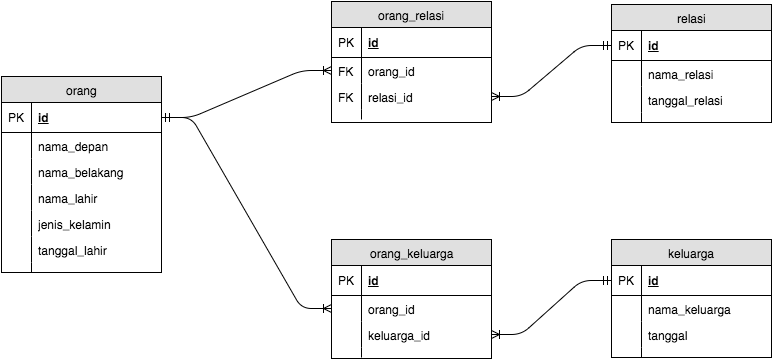

The diagram above was exported from draw.io. Its source (the exported page's mxGraphModel, read from the mxfile embedded in the PNG):
<mxGraphModel dx="578" dy="728" grid="1" gridSize="10" guides="1" tooltips="1" connect="1" arrows="1" fold="1" page="1" pageScale="1" pageWidth="1500" pageHeight="1169" background="#ffffff" math="0" shadow="0">
  <root>
    <mxCell id="0" />
    <mxCell id="1" parent="0" />
    <mxCell id="17fed3297e5609d2-1" value="orang" style="swimlane;html=1;fontStyle=0;childLayout=stackLayout;horizontal=1;startSize=26;fillColor=#e0e0e0;horizontalStack=0;resizeParent=1;resizeLast=0;collapsible=1;marginBottom=0;swimlaneFillColor=#ffffff;align=center;" vertex="1" parent="1">
      <mxGeometry x="90" y="164" width="160" height="196" as="geometry" />
    </mxCell>
    <mxCell id="17fed3297e5609d2-2" value="id" style="shape=partialRectangle;top=0;left=0;right=0;bottom=1;html=1;align=left;verticalAlign=middle;fillColor=none;spacingLeft=34;spacingRight=4;whiteSpace=wrap;overflow=hidden;rotatable=0;points=[[0,0.5],[1,0.5]];portConstraint=eastwest;dropTarget=0;fontStyle=5;" vertex="1" parent="17fed3297e5609d2-1">
      <mxGeometry y="26" width="160" height="30" as="geometry" />
    </mxCell>
    <mxCell id="17fed3297e5609d2-3" value="PK" style="shape=partialRectangle;top=0;left=0;bottom=0;html=1;fillColor=none;align=left;verticalAlign=middle;spacingLeft=4;spacingRight=4;whiteSpace=wrap;overflow=hidden;rotatable=0;points=[];portConstraint=eastwest;part=1;" vertex="1" connectable="0" parent="17fed3297e5609d2-2">
      <mxGeometry width="30" height="30" as="geometry" />
    </mxCell>
    <mxCell id="17fed3297e5609d2-4" value="nama_depan" style="shape=partialRectangle;top=0;left=0;right=0;bottom=0;html=1;align=left;verticalAlign=top;fillColor=none;spacingLeft=34;spacingRight=4;whiteSpace=wrap;overflow=hidden;rotatable=0;points=[[0,0.5],[1,0.5]];portConstraint=eastwest;dropTarget=0;" vertex="1" parent="17fed3297e5609d2-1">
      <mxGeometry y="56" width="160" height="26" as="geometry" />
    </mxCell>
    <mxCell id="17fed3297e5609d2-5" value="" style="shape=partialRectangle;top=0;left=0;bottom=0;html=1;fillColor=none;align=left;verticalAlign=top;spacingLeft=4;spacingRight=4;whiteSpace=wrap;overflow=hidden;rotatable=0;points=[];portConstraint=eastwest;part=1;" vertex="1" connectable="0" parent="17fed3297e5609d2-4">
      <mxGeometry width="30" height="26" as="geometry" />
    </mxCell>
    <mxCell id="17fed3297e5609d2-6" value="nama_belakang" style="shape=partialRectangle;top=0;left=0;right=0;bottom=0;html=1;align=left;verticalAlign=top;fillColor=none;spacingLeft=34;spacingRight=4;whiteSpace=wrap;overflow=hidden;rotatable=0;points=[[0,0.5],[1,0.5]];portConstraint=eastwest;dropTarget=0;" vertex="1" parent="17fed3297e5609d2-1">
      <mxGeometry y="82" width="160" height="26" as="geometry" />
    </mxCell>
    <mxCell id="17fed3297e5609d2-7" value="" style="shape=partialRectangle;top=0;left=0;bottom=0;html=1;fillColor=none;align=left;verticalAlign=top;spacingLeft=4;spacingRight=4;whiteSpace=wrap;overflow=hidden;rotatable=0;points=[];portConstraint=eastwest;part=1;" vertex="1" connectable="0" parent="17fed3297e5609d2-6">
      <mxGeometry width="30" height="26" as="geometry" />
    </mxCell>
    <mxCell id="17fed3297e5609d2-8" value="nama_lahir" style="shape=partialRectangle;top=0;left=0;right=0;bottom=0;html=1;align=left;verticalAlign=top;fillColor=none;spacingLeft=34;spacingRight=4;whiteSpace=wrap;overflow=hidden;rotatable=0;points=[[0,0.5],[1,0.5]];portConstraint=eastwest;dropTarget=0;" vertex="1" parent="17fed3297e5609d2-1">
      <mxGeometry y="108" width="160" height="26" as="geometry" />
    </mxCell>
    <mxCell id="17fed3297e5609d2-9" value="" style="shape=partialRectangle;top=0;left=0;bottom=0;html=1;fillColor=none;align=left;verticalAlign=top;spacingLeft=4;spacingRight=4;whiteSpace=wrap;overflow=hidden;rotatable=0;points=[];portConstraint=eastwest;part=1;" vertex="1" connectable="0" parent="17fed3297e5609d2-8">
      <mxGeometry width="30" height="26" as="geometry" />
    </mxCell>
    <mxCell id="17fed3297e5609d2-12" value="jenis_kelamin" style="shape=partialRectangle;top=0;left=0;right=0;bottom=0;html=1;align=left;verticalAlign=top;fillColor=none;spacingLeft=34;spacingRight=4;whiteSpace=wrap;overflow=hidden;rotatable=0;points=[[0,0.5],[1,0.5]];portConstraint=eastwest;dropTarget=0;" vertex="1" parent="17fed3297e5609d2-1">
      <mxGeometry y="134" width="160" height="26" as="geometry" />
    </mxCell>
    <mxCell id="17fed3297e5609d2-13" value="" style="shape=partialRectangle;top=0;left=0;bottom=0;html=1;fillColor=none;align=left;verticalAlign=top;spacingLeft=4;spacingRight=4;whiteSpace=wrap;overflow=hidden;rotatable=0;points=[];portConstraint=eastwest;part=1;" vertex="1" connectable="0" parent="17fed3297e5609d2-12">
      <mxGeometry width="30" height="26" as="geometry" />
    </mxCell>
    <mxCell id="17fed3297e5609d2-14" value="tanggal_lahir" style="shape=partialRectangle;top=0;left=0;right=0;bottom=0;html=1;align=left;verticalAlign=top;fillColor=none;spacingLeft=34;spacingRight=4;whiteSpace=wrap;overflow=hidden;rotatable=0;points=[[0,0.5],[1,0.5]];portConstraint=eastwest;dropTarget=0;" vertex="1" parent="17fed3297e5609d2-1">
      <mxGeometry y="160" width="160" height="26" as="geometry" />
    </mxCell>
    <mxCell id="17fed3297e5609d2-15" value="" style="shape=partialRectangle;top=0;left=0;bottom=0;html=1;fillColor=none;align=left;verticalAlign=top;spacingLeft=4;spacingRight=4;whiteSpace=wrap;overflow=hidden;rotatable=0;points=[];portConstraint=eastwest;part=1;" vertex="1" connectable="0" parent="17fed3297e5609d2-14">
      <mxGeometry width="30" height="26" as="geometry" />
    </mxCell>
    <mxCell id="17fed3297e5609d2-10" value="" style="shape=partialRectangle;top=0;left=0;right=0;bottom=0;html=1;align=left;verticalAlign=top;fillColor=none;spacingLeft=34;spacingRight=4;whiteSpace=wrap;overflow=hidden;rotatable=0;points=[[0,0.5],[1,0.5]];portConstraint=eastwest;dropTarget=0;" vertex="1" parent="17fed3297e5609d2-1">
      <mxGeometry y="186" width="160" height="10" as="geometry" />
    </mxCell>
    <mxCell id="17fed3297e5609d2-11" value="" style="shape=partialRectangle;top=0;left=0;bottom=0;html=1;fillColor=none;align=left;verticalAlign=top;spacingLeft=4;spacingRight=4;whiteSpace=wrap;overflow=hidden;rotatable=0;points=[];portConstraint=eastwest;part=1;" vertex="1" connectable="0" parent="17fed3297e5609d2-10">
      <mxGeometry width="30" height="10" as="geometry" />
    </mxCell>
    <mxCell id="1b384626d7ad08cf-1" value="orang_relasi" style="swimlane;html=1;fontStyle=0;childLayout=stackLayout;horizontal=1;startSize=26;fillColor=#e0e0e0;horizontalStack=0;resizeParent=1;resizeLast=0;collapsible=1;marginBottom=0;swimlaneFillColor=#ffffff;align=center;" vertex="1" parent="1">
      <mxGeometry x="420" y="89" width="160" height="121" as="geometry" />
    </mxCell>
    <mxCell id="1b384626d7ad08cf-2" value="id" style="shape=partialRectangle;top=0;left=0;right=0;bottom=1;html=1;align=left;verticalAlign=middle;fillColor=none;spacingLeft=34;spacingRight=4;whiteSpace=wrap;overflow=hidden;rotatable=0;points=[[0,0.5],[1,0.5]];portConstraint=eastwest;dropTarget=0;fontStyle=5;" vertex="1" parent="1b384626d7ad08cf-1">
      <mxGeometry y="26" width="160" height="30" as="geometry" />
    </mxCell>
    <mxCell id="1b384626d7ad08cf-3" value="PK" style="shape=partialRectangle;top=0;left=0;bottom=0;html=1;fillColor=none;align=left;verticalAlign=middle;spacingLeft=4;spacingRight=4;whiteSpace=wrap;overflow=hidden;rotatable=0;points=[];portConstraint=eastwest;part=1;" vertex="1" connectable="0" parent="1b384626d7ad08cf-2">
      <mxGeometry width="30" height="30" as="geometry" />
    </mxCell>
    <mxCell id="1b384626d7ad08cf-4" value="orang_id" style="shape=partialRectangle;top=0;left=0;right=0;bottom=0;html=1;align=left;verticalAlign=top;fillColor=none;spacingLeft=34;spacingRight=4;whiteSpace=wrap;overflow=hidden;rotatable=0;points=[[0,0.5],[1,0.5]];portConstraint=eastwest;dropTarget=0;" vertex="1" parent="1b384626d7ad08cf-1">
      <mxGeometry y="56" width="160" height="26" as="geometry" />
    </mxCell>
    <mxCell id="1b384626d7ad08cf-5" value="FK" style="shape=partialRectangle;top=0;left=0;bottom=0;html=1;fillColor=none;align=left;verticalAlign=top;spacingLeft=4;spacingRight=4;whiteSpace=wrap;overflow=hidden;rotatable=0;points=[];portConstraint=eastwest;part=1;" vertex="1" connectable="0" parent="1b384626d7ad08cf-4">
      <mxGeometry width="30" height="26" as="geometry" />
    </mxCell>
    <mxCell id="1b384626d7ad08cf-6" value="relasi_id" style="shape=partialRectangle;top=0;left=0;right=0;bottom=0;html=1;align=left;verticalAlign=top;fillColor=none;spacingLeft=34;spacingRight=4;whiteSpace=wrap;overflow=hidden;rotatable=0;points=[[0,0.5],[1,0.5]];portConstraint=eastwest;dropTarget=0;" vertex="1" parent="1b384626d7ad08cf-1">
      <mxGeometry y="82" width="160" height="26" as="geometry" />
    </mxCell>
    <mxCell id="1b384626d7ad08cf-7" value="FK" style="shape=partialRectangle;top=0;left=0;bottom=0;html=1;fillColor=none;align=left;verticalAlign=top;spacingLeft=4;spacingRight=4;whiteSpace=wrap;overflow=hidden;rotatable=0;points=[];portConstraint=eastwest;part=1;" vertex="1" connectable="0" parent="1b384626d7ad08cf-6">
      <mxGeometry width="30" height="26" as="geometry" />
    </mxCell>
    <mxCell id="1b384626d7ad08cf-10" value="" style="shape=partialRectangle;top=0;left=0;right=0;bottom=0;html=1;align=left;verticalAlign=top;fillColor=none;spacingLeft=34;spacingRight=4;whiteSpace=wrap;overflow=hidden;rotatable=0;points=[[0,0.5],[1,0.5]];portConstraint=eastwest;dropTarget=0;" vertex="1" parent="1b384626d7ad08cf-1">
      <mxGeometry y="108" width="160" height="10" as="geometry" />
    </mxCell>
    <mxCell id="1b384626d7ad08cf-11" value="" style="shape=partialRectangle;top=0;left=0;bottom=0;html=1;fillColor=none;align=left;verticalAlign=top;spacingLeft=4;spacingRight=4;whiteSpace=wrap;overflow=hidden;rotatable=0;points=[];portConstraint=eastwest;part=1;" vertex="1" connectable="0" parent="1b384626d7ad08cf-10">
      <mxGeometry width="30" height="10" as="geometry" />
    </mxCell>
    <mxCell id="1b384626d7ad08cf-12" value="orang_keluarga" style="swimlane;html=1;fontStyle=0;childLayout=stackLayout;horizontal=1;startSize=26;fillColor=#e0e0e0;horizontalStack=0;resizeParent=1;resizeLast=0;collapsible=1;marginBottom=0;swimlaneFillColor=#ffffff;align=center;" vertex="1" parent="1">
      <mxGeometry x="420" y="327" width="160" height="119" as="geometry" />
    </mxCell>
    <mxCell id="1b384626d7ad08cf-13" value="id" style="shape=partialRectangle;top=0;left=0;right=0;bottom=1;html=1;align=left;verticalAlign=middle;fillColor=none;spacingLeft=34;spacingRight=4;whiteSpace=wrap;overflow=hidden;rotatable=0;points=[[0,0.5],[1,0.5]];portConstraint=eastwest;dropTarget=0;fontStyle=5;" vertex="1" parent="1b384626d7ad08cf-12">
      <mxGeometry y="26" width="160" height="30" as="geometry" />
    </mxCell>
    <mxCell id="1b384626d7ad08cf-14" value="PK" style="shape=partialRectangle;top=0;left=0;bottom=0;html=1;fillColor=none;align=left;verticalAlign=middle;spacingLeft=4;spacingRight=4;whiteSpace=wrap;overflow=hidden;rotatable=0;points=[];portConstraint=eastwest;part=1;" vertex="1" connectable="0" parent="1b384626d7ad08cf-13">
      <mxGeometry width="30" height="30" as="geometry" />
    </mxCell>
    <mxCell id="1b384626d7ad08cf-15" value="orang_id" style="shape=partialRectangle;top=0;left=0;right=0;bottom=0;html=1;align=left;verticalAlign=top;fillColor=none;spacingLeft=34;spacingRight=4;whiteSpace=wrap;overflow=hidden;rotatable=0;points=[[0,0.5],[1,0.5]];portConstraint=eastwest;dropTarget=0;" vertex="1" parent="1b384626d7ad08cf-12">
      <mxGeometry y="56" width="160" height="26" as="geometry" />
    </mxCell>
    <mxCell id="1b384626d7ad08cf-16" value="" style="shape=partialRectangle;top=0;left=0;bottom=0;html=1;fillColor=none;align=left;verticalAlign=top;spacingLeft=4;spacingRight=4;whiteSpace=wrap;overflow=hidden;rotatable=0;points=[];portConstraint=eastwest;part=1;" vertex="1" connectable="0" parent="1b384626d7ad08cf-15">
      <mxGeometry width="30" height="26" as="geometry" />
    </mxCell>
    <mxCell id="1b384626d7ad08cf-17" value="keluarga_id" style="shape=partialRectangle;top=0;left=0;right=0;bottom=0;html=1;align=left;verticalAlign=top;fillColor=none;spacingLeft=34;spacingRight=4;whiteSpace=wrap;overflow=hidden;rotatable=0;points=[[0,0.5],[1,0.5]];portConstraint=eastwest;dropTarget=0;" vertex="1" parent="1b384626d7ad08cf-12">
      <mxGeometry y="82" width="160" height="26" as="geometry" />
    </mxCell>
    <mxCell id="1b384626d7ad08cf-18" value="" style="shape=partialRectangle;top=0;left=0;bottom=0;html=1;fillColor=none;align=left;verticalAlign=top;spacingLeft=4;spacingRight=4;whiteSpace=wrap;overflow=hidden;rotatable=0;points=[];portConstraint=eastwest;part=1;" vertex="1" connectable="0" parent="1b384626d7ad08cf-17">
      <mxGeometry width="30" height="26" as="geometry" />
    </mxCell>
    <mxCell id="1b384626d7ad08cf-21" value="" style="shape=partialRectangle;top=0;left=0;right=0;bottom=0;html=1;align=left;verticalAlign=top;fillColor=none;spacingLeft=34;spacingRight=4;whiteSpace=wrap;overflow=hidden;rotatable=0;points=[[0,0.5],[1,0.5]];portConstraint=eastwest;dropTarget=0;" vertex="1" parent="1b384626d7ad08cf-12">
      <mxGeometry y="108" width="160" height="10" as="geometry" />
    </mxCell>
    <mxCell id="1b384626d7ad08cf-22" value="" style="shape=partialRectangle;top=0;left=0;bottom=0;html=1;fillColor=none;align=left;verticalAlign=top;spacingLeft=4;spacingRight=4;whiteSpace=wrap;overflow=hidden;rotatable=0;points=[];portConstraint=eastwest;part=1;" vertex="1" connectable="0" parent="1b384626d7ad08cf-21">
      <mxGeometry width="30" height="10" as="geometry" />
    </mxCell>
    <mxCell id="1b384626d7ad08cf-23" value="" style="edgeStyle=entityRelationEdgeStyle;html=1;endArrow=ERoneToMany;startArrow=ERmandOne;exitX=1;exitY=0.5;entryX=0;entryY=0.5;" edge="1" parent="1" source="17fed3297e5609d2-2" target="1b384626d7ad08cf-4">
      <mxGeometry width="100" height="100" relative="1" as="geometry">
        <mxPoint x="270" y="220" as="sourcePoint" />
        <mxPoint x="370" y="120" as="targetPoint" />
      </mxGeometry>
    </mxCell>
    <mxCell id="1b384626d7ad08cf-24" value="" style="edgeStyle=entityRelationEdgeStyle;html=1;endArrow=ERoneToMany;startArrow=ERmandOne;exitX=1;exitY=0.5;entryX=0;entryY=0.5;" edge="1" parent="1" source="17fed3297e5609d2-2" target="1b384626d7ad08cf-15">
      <mxGeometry width="100" height="100" relative="1" as="geometry">
        <mxPoint x="280" y="297" as="sourcePoint" />
        <mxPoint x="380" y="197" as="targetPoint" />
      </mxGeometry>
    </mxCell>
    <mxCell id="1b384626d7ad08cf-25" value="" style="edgeStyle=entityRelationEdgeStyle;html=1;endArrow=ERmandOne;startArrow=ERoneToMany;exitX=1;exitY=0.5;entryX=0;entryY=0.5;startFill=0;endFill=0;" edge="1" parent="1" source="1b384626d7ad08cf-6" target="1b384626d7ad08cf-28">
      <mxGeometry width="100" height="100" relative="1" as="geometry">
        <mxPoint x="590" y="120" as="sourcePoint" />
        <mxPoint x="698" y="124" as="targetPoint" />
      </mxGeometry>
    </mxCell>
    <mxCell id="1b384626d7ad08cf-27" value="relasi" style="swimlane;html=1;fontStyle=0;childLayout=stackLayout;horizontal=1;startSize=26;fillColor=#e0e0e0;horizontalStack=0;resizeParent=1;resizeLast=0;collapsible=1;marginBottom=0;swimlaneFillColor=#ffffff;align=center;" vertex="1" parent="1">
      <mxGeometry x="700" y="92" width="160" height="118" as="geometry" />
    </mxCell>
    <mxCell id="1b384626d7ad08cf-28" value="id" style="shape=partialRectangle;top=0;left=0;right=0;bottom=1;html=1;align=left;verticalAlign=middle;fillColor=none;spacingLeft=34;spacingRight=4;whiteSpace=wrap;overflow=hidden;rotatable=0;points=[[0,0.5],[1,0.5]];portConstraint=eastwest;dropTarget=0;fontStyle=5;" vertex="1" parent="1b384626d7ad08cf-27">
      <mxGeometry y="26" width="160" height="30" as="geometry" />
    </mxCell>
    <mxCell id="1b384626d7ad08cf-29" value="PK" style="shape=partialRectangle;top=0;left=0;bottom=0;html=1;fillColor=none;align=left;verticalAlign=middle;spacingLeft=4;spacingRight=4;whiteSpace=wrap;overflow=hidden;rotatable=0;points=[];portConstraint=eastwest;part=1;" vertex="1" connectable="0" parent="1b384626d7ad08cf-28">
      <mxGeometry width="30" height="30" as="geometry" />
    </mxCell>
    <mxCell id="1b384626d7ad08cf-30" value="nama_relasi" style="shape=partialRectangle;top=0;left=0;right=0;bottom=0;html=1;align=left;verticalAlign=top;fillColor=none;spacingLeft=34;spacingRight=4;whiteSpace=wrap;overflow=hidden;rotatable=0;points=[[0,0.5],[1,0.5]];portConstraint=eastwest;dropTarget=0;" vertex="1" parent="1b384626d7ad08cf-27">
      <mxGeometry y="56" width="160" height="26" as="geometry" />
    </mxCell>
    <mxCell id="1b384626d7ad08cf-31" value="" style="shape=partialRectangle;top=0;left=0;bottom=0;html=1;fillColor=none;align=left;verticalAlign=top;spacingLeft=4;spacingRight=4;whiteSpace=wrap;overflow=hidden;rotatable=0;points=[];portConstraint=eastwest;part=1;" vertex="1" connectable="0" parent="1b384626d7ad08cf-30">
      <mxGeometry width="30" height="26" as="geometry" />
    </mxCell>
    <mxCell id="1b384626d7ad08cf-32" value="tanggal_relasi" style="shape=partialRectangle;top=0;left=0;right=0;bottom=0;html=1;align=left;verticalAlign=top;fillColor=none;spacingLeft=34;spacingRight=4;whiteSpace=wrap;overflow=hidden;rotatable=0;points=[[0,0.5],[1,0.5]];portConstraint=eastwest;dropTarget=0;" vertex="1" parent="1b384626d7ad08cf-27">
      <mxGeometry y="82" width="160" height="26" as="geometry" />
    </mxCell>
    <mxCell id="1b384626d7ad08cf-33" value="" style="shape=partialRectangle;top=0;left=0;bottom=0;html=1;fillColor=none;align=left;verticalAlign=top;spacingLeft=4;spacingRight=4;whiteSpace=wrap;overflow=hidden;rotatable=0;points=[];portConstraint=eastwest;part=1;" vertex="1" connectable="0" parent="1b384626d7ad08cf-32">
      <mxGeometry width="30" height="26" as="geometry" />
    </mxCell>
    <mxCell id="1b384626d7ad08cf-36" value="" style="shape=partialRectangle;top=0;left=0;right=0;bottom=0;html=1;align=left;verticalAlign=top;fillColor=none;spacingLeft=34;spacingRight=4;whiteSpace=wrap;overflow=hidden;rotatable=0;points=[[0,0.5],[1,0.5]];portConstraint=eastwest;dropTarget=0;" vertex="1" parent="1b384626d7ad08cf-27">
      <mxGeometry y="108" width="160" height="10" as="geometry" />
    </mxCell>
    <mxCell id="1b384626d7ad08cf-37" value="" style="shape=partialRectangle;top=0;left=0;bottom=0;html=1;fillColor=none;align=left;verticalAlign=top;spacingLeft=4;spacingRight=4;whiteSpace=wrap;overflow=hidden;rotatable=0;points=[];portConstraint=eastwest;part=1;" vertex="1" connectable="0" parent="1b384626d7ad08cf-36">
      <mxGeometry width="30" height="10" as="geometry" />
    </mxCell>
    <mxCell id="1b384626d7ad08cf-38" value="keluarga" style="swimlane;html=1;fontStyle=0;childLayout=stackLayout;horizontal=1;startSize=26;fillColor=#e0e0e0;horizontalStack=0;resizeParent=1;resizeLast=0;collapsible=1;marginBottom=0;swimlaneFillColor=#ffffff;align=center;" vertex="1" parent="1">
      <mxGeometry x="700" y="327" width="160" height="118" as="geometry" />
    </mxCell>
    <mxCell id="1b384626d7ad08cf-39" value="id" style="shape=partialRectangle;top=0;left=0;right=0;bottom=1;html=1;align=left;verticalAlign=middle;fillColor=none;spacingLeft=34;spacingRight=4;whiteSpace=wrap;overflow=hidden;rotatable=0;points=[[0,0.5],[1,0.5]];portConstraint=eastwest;dropTarget=0;fontStyle=5;" vertex="1" parent="1b384626d7ad08cf-38">
      <mxGeometry y="26" width="160" height="30" as="geometry" />
    </mxCell>
    <mxCell id="1b384626d7ad08cf-40" value="PK" style="shape=partialRectangle;top=0;left=0;bottom=0;html=1;fillColor=none;align=left;verticalAlign=middle;spacingLeft=4;spacingRight=4;whiteSpace=wrap;overflow=hidden;rotatable=0;points=[];portConstraint=eastwest;part=1;" vertex="1" connectable="0" parent="1b384626d7ad08cf-39">
      <mxGeometry width="30" height="30" as="geometry" />
    </mxCell>
    <mxCell id="1b384626d7ad08cf-41" value="nama_keluarga" style="shape=partialRectangle;top=0;left=0;right=0;bottom=0;html=1;align=left;verticalAlign=top;fillColor=none;spacingLeft=34;spacingRight=4;whiteSpace=wrap;overflow=hidden;rotatable=0;points=[[0,0.5],[1,0.5]];portConstraint=eastwest;dropTarget=0;" vertex="1" parent="1b384626d7ad08cf-38">
      <mxGeometry y="56" width="160" height="26" as="geometry" />
    </mxCell>
    <mxCell id="1b384626d7ad08cf-42" value="" style="shape=partialRectangle;top=0;left=0;bottom=0;html=1;fillColor=none;align=left;verticalAlign=top;spacingLeft=4;spacingRight=4;whiteSpace=wrap;overflow=hidden;rotatable=0;points=[];portConstraint=eastwest;part=1;" vertex="1" connectable="0" parent="1b384626d7ad08cf-41">
      <mxGeometry width="30" height="26" as="geometry" />
    </mxCell>
    <mxCell id="1b384626d7ad08cf-43" value="tanggal" style="shape=partialRectangle;top=0;left=0;right=0;bottom=0;html=1;align=left;verticalAlign=top;fillColor=none;spacingLeft=34;spacingRight=4;whiteSpace=wrap;overflow=hidden;rotatable=0;points=[[0,0.5],[1,0.5]];portConstraint=eastwest;dropTarget=0;" vertex="1" parent="1b384626d7ad08cf-38">
      <mxGeometry y="82" width="160" height="26" as="geometry" />
    </mxCell>
    <mxCell id="1b384626d7ad08cf-44" value="" style="shape=partialRectangle;top=0;left=0;bottom=0;html=1;fillColor=none;align=left;verticalAlign=top;spacingLeft=4;spacingRight=4;whiteSpace=wrap;overflow=hidden;rotatable=0;points=[];portConstraint=eastwest;part=1;" vertex="1" connectable="0" parent="1b384626d7ad08cf-43">
      <mxGeometry width="30" height="26" as="geometry" />
    </mxCell>
    <mxCell id="1b384626d7ad08cf-47" value="" style="shape=partialRectangle;top=0;left=0;right=0;bottom=0;html=1;align=left;verticalAlign=top;fillColor=none;spacingLeft=34;spacingRight=4;whiteSpace=wrap;overflow=hidden;rotatable=0;points=[[0,0.5],[1,0.5]];portConstraint=eastwest;dropTarget=0;" vertex="1" parent="1b384626d7ad08cf-38">
      <mxGeometry y="108" width="160" height="10" as="geometry" />
    </mxCell>
    <mxCell id="1b384626d7ad08cf-48" value="" style="shape=partialRectangle;top=0;left=0;bottom=0;html=1;fillColor=none;align=left;verticalAlign=top;spacingLeft=4;spacingRight=4;whiteSpace=wrap;overflow=hidden;rotatable=0;points=[];portConstraint=eastwest;part=1;" vertex="1" connectable="0" parent="1b384626d7ad08cf-47">
      <mxGeometry width="30" height="10" as="geometry" />
    </mxCell>
    <mxCell id="1b384626d7ad08cf-49" value="" style="edgeStyle=entityRelationEdgeStyle;html=1;endArrow=ERmandOne;startArrow=ERoneToMany;exitX=1;exitY=0.5;entryX=0;entryY=0.5;startFill=0;endFill=0;" edge="1" parent="1" source="1b384626d7ad08cf-17" target="1b384626d7ad08cf-39">
      <mxGeometry x="590" y="285" width="100" height="100" as="geometry">
        <mxPoint x="590" y="336" as="sourcePoint" />
        <mxPoint x="710" y="285" as="targetPoint" />
      </mxGeometry>
    </mxCell>
  </root>
</mxGraphModel>